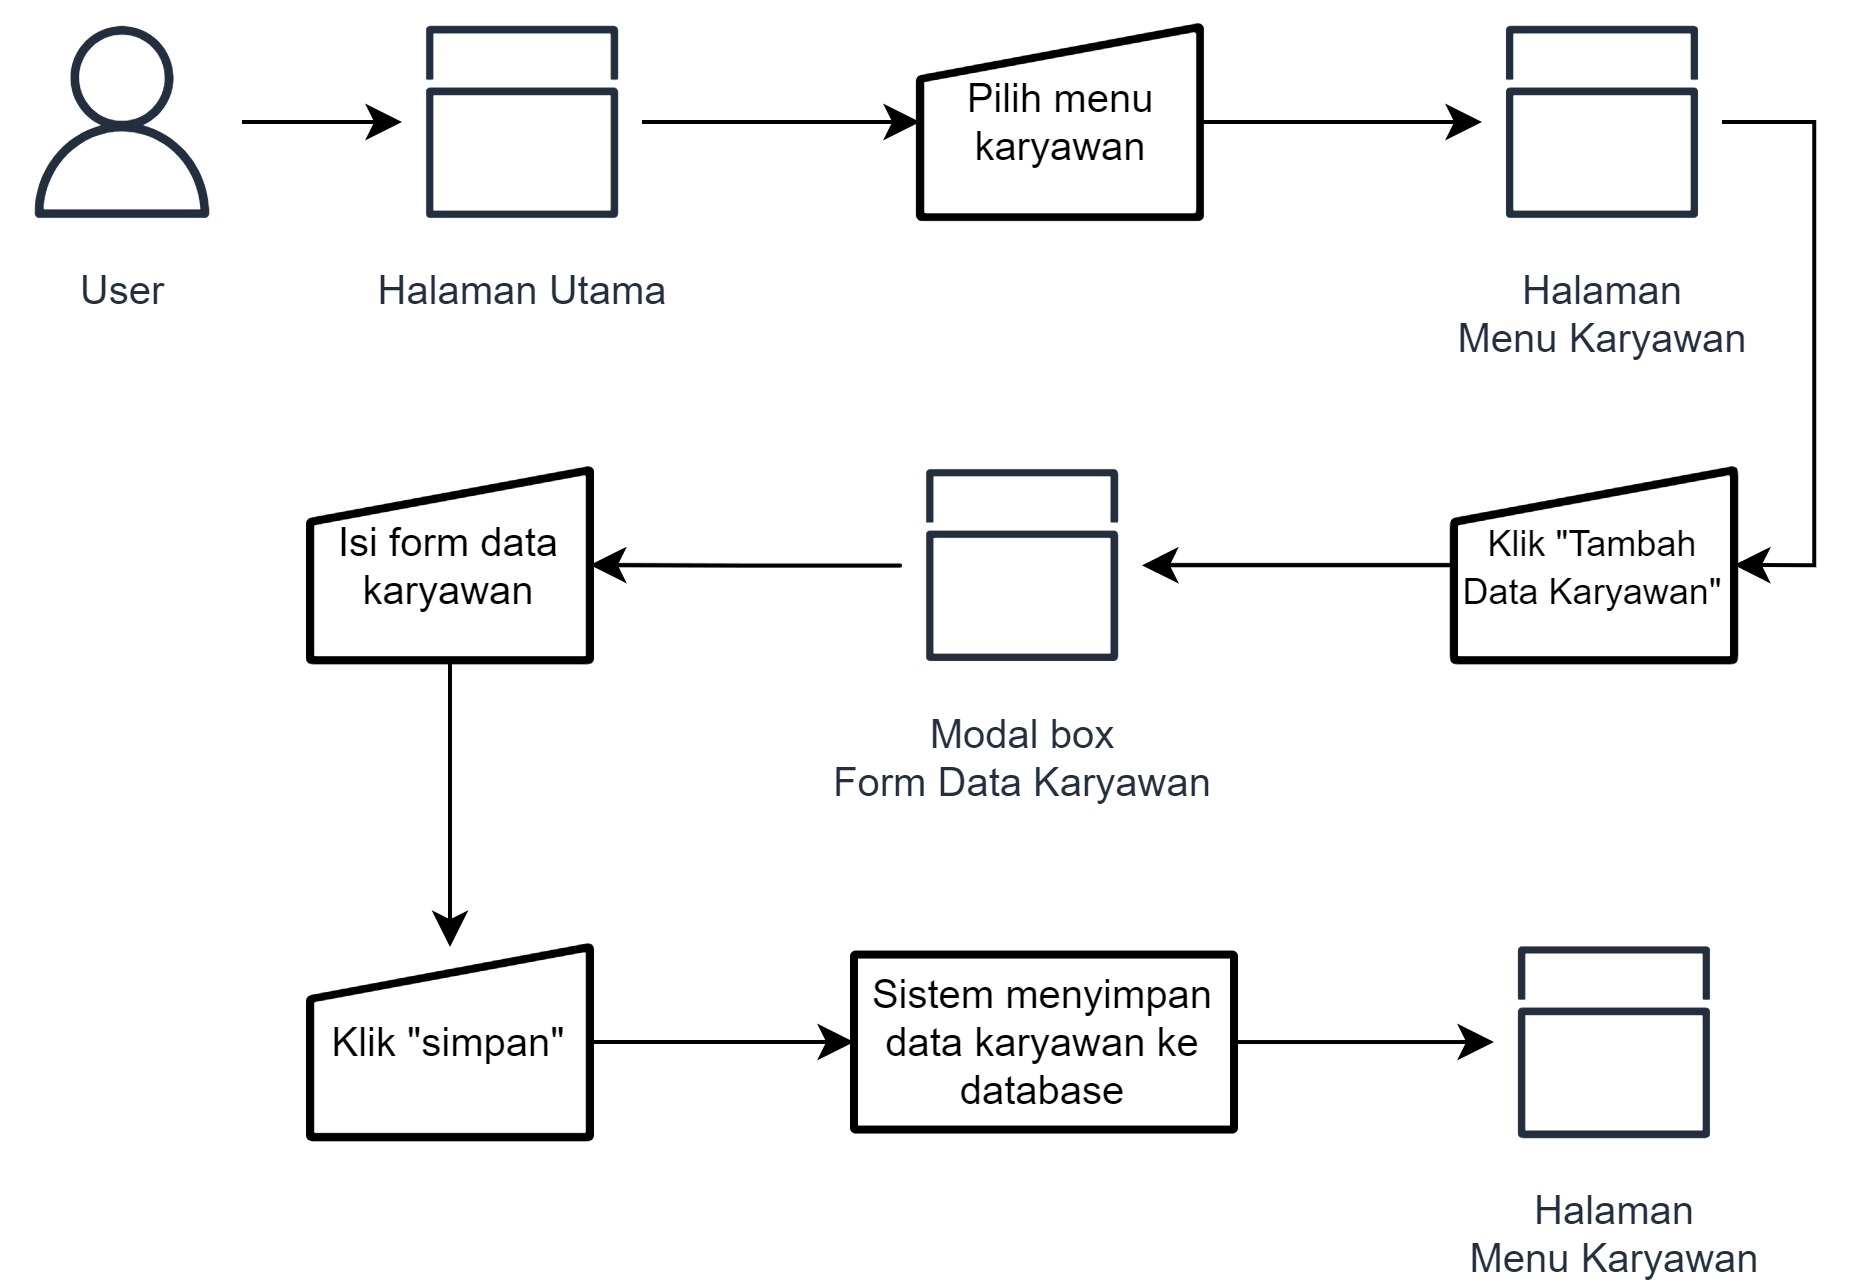

The diagram above was exported from draw.io. Its source (the exported page's mxGraphModel, read from the mxfile embedded in the PNG):
<mxGraphModel dx="914" dy="593" grid="0" gridSize="10" guides="1" tooltips="1" connect="1" arrows="1" fold="1" page="1" pageScale="1" pageWidth="850" pageHeight="1100" math="0" shadow="0">
  <root>
    <mxCell id="0" />
    <mxCell id="1" parent="0" />
    <mxCell id="2" value="User" style="sketch=0;outlineConnect=0;fontColor=#232F3E;gradientColor=none;strokeColor=#232F3E;fillColor=#ffffff;dashed=0;verticalLabelPosition=bottom;verticalAlign=top;align=center;html=1;fontSize=10;fontStyle=0;aspect=fixed;shape=mxgraph.aws4.resourceIcon;resIcon=mxgraph.aws4.user;" vertex="1" parent="1">
      <mxGeometry x="158" y="1471" width="60" height="60" as="geometry" />
    </mxCell>
    <mxCell id="3" value="Halaman Utama" style="sketch=0;outlineConnect=0;fontColor=#232F3E;gradientColor=none;strokeColor=#232F3E;fillColor=#ffffff;dashed=0;verticalLabelPosition=bottom;verticalAlign=top;align=center;html=1;fontSize=10;fontStyle=0;aspect=fixed;shape=mxgraph.aws4.resourceIcon;resIcon=mxgraph.aws4.apps;" vertex="1" parent="1">
      <mxGeometry x="258" y="1471" width="60" height="60" as="geometry" />
    </mxCell>
    <mxCell id="4" style="edgeStyle=orthogonalEdgeStyle;rounded=0;orthogonalLoop=1;jettySize=auto;html=1;fontSize=10;" edge="1" source="2" target="3" parent="1">
      <mxGeometry relative="1" as="geometry" />
    </mxCell>
    <mxCell id="5" value="Pilih menu karyawan" style="html=1;strokeWidth=2;shape=manualInput;whiteSpace=wrap;rounded=1;size=13;arcSize=1;shadow=0;glass=0;sketch=0;fontSize=10;" vertex="1" parent="1">
      <mxGeometry x="387.5" y="1477.25" width="70" height="47.5" as="geometry" />
    </mxCell>
    <mxCell id="6" value="" style="edgeStyle=orthogonalEdgeStyle;rounded=0;orthogonalLoop=1;jettySize=auto;html=1;fontSize=10;" edge="1" source="3" target="5" parent="1">
      <mxGeometry relative="1" as="geometry" />
    </mxCell>
    <mxCell id="7" style="edgeStyle=orthogonalEdgeStyle;rounded=0;orthogonalLoop=1;jettySize=auto;html=1;entryX=1;entryY=0.5;entryDx=0;entryDy=0;fontSize=9;" edge="1" source="8" target="11" parent="1">
      <mxGeometry relative="1" as="geometry">
        <Array as="points">
          <mxPoint x="611" y="1501" />
          <mxPoint x="611" y="1612" />
        </Array>
      </mxGeometry>
    </mxCell>
    <mxCell id="8" value="Halaman&lt;br style=&quot;font-size: 10px&quot;&gt;Menu Karyawan" style="sketch=0;outlineConnect=0;fontColor=#232F3E;gradientColor=none;strokeColor=#232F3E;fillColor=#ffffff;dashed=0;verticalLabelPosition=bottom;verticalAlign=top;align=center;html=1;fontSize=10;fontStyle=0;aspect=fixed;shape=mxgraph.aws4.resourceIcon;resIcon=mxgraph.aws4.apps;" vertex="1" parent="1">
      <mxGeometry x="528" y="1471" width="60" height="60" as="geometry" />
    </mxCell>
    <mxCell id="9" value="" style="edgeStyle=orthogonalEdgeStyle;rounded=0;orthogonalLoop=1;jettySize=auto;html=1;fontSize=10;" edge="1" source="5" target="8" parent="1">
      <mxGeometry relative="1" as="geometry" />
    </mxCell>
    <mxCell id="10" value="" style="edgeStyle=orthogonalEdgeStyle;rounded=0;orthogonalLoop=1;jettySize=auto;html=1;fontSize=9;" edge="1" source="11" target="16" parent="1">
      <mxGeometry relative="1" as="geometry" />
    </mxCell>
    <mxCell id="11" value="&lt;font style=&quot;font-size: 9px&quot;&gt;Klik &quot;Tambah Data Karyawan&quot;&lt;/font&gt;" style="html=1;strokeWidth=2;shape=manualInput;whiteSpace=wrap;rounded=1;size=13;arcSize=1;shadow=0;glass=0;sketch=0;fontSize=10;" vertex="1" parent="1">
      <mxGeometry x="521" y="1588" width="70" height="47.5" as="geometry" />
    </mxCell>
    <mxCell id="12" value="" style="edgeStyle=orthogonalEdgeStyle;rounded=0;orthogonalLoop=1;jettySize=auto;html=1;fontSize=9;" edge="1" source="13" target="18" parent="1">
      <mxGeometry relative="1" as="geometry" />
    </mxCell>
    <mxCell id="13" value="Isi form data karyawan" style="html=1;strokeWidth=2;shape=manualInput;whiteSpace=wrap;rounded=1;size=13;arcSize=1;shadow=0;glass=0;sketch=0;fontSize=10;" vertex="1" parent="1">
      <mxGeometry x="235" y="1588" width="70" height="47.5" as="geometry" />
    </mxCell>
    <mxCell id="14" value="Halaman&lt;br&gt;Menu Karyawan" style="sketch=0;outlineConnect=0;fontColor=#232F3E;gradientColor=none;strokeColor=#232F3E;fillColor=#ffffff;dashed=0;verticalLabelPosition=bottom;verticalAlign=top;align=center;html=1;fontSize=10;fontStyle=0;aspect=fixed;shape=mxgraph.aws4.resourceIcon;resIcon=mxgraph.aws4.apps;" vertex="1" parent="1">
      <mxGeometry x="531" y="1701.01" width="60" height="60" as="geometry" />
    </mxCell>
    <mxCell id="15" value="" style="edgeStyle=orthogonalEdgeStyle;rounded=0;orthogonalLoop=1;jettySize=auto;html=1;fontSize=10;" edge="1" source="16" target="13" parent="1">
      <mxGeometry relative="1" as="geometry" />
    </mxCell>
    <mxCell id="16" value="Modal box&lt;br&gt;Form Data Karyawan" style="sketch=0;outlineConnect=0;fontColor=#232F3E;gradientColor=none;strokeColor=#232F3E;fillColor=#ffffff;dashed=0;verticalLabelPosition=bottom;verticalAlign=top;align=center;html=1;fontSize=10;fontStyle=0;aspect=fixed;shape=mxgraph.aws4.resourceIcon;resIcon=mxgraph.aws4.apps;" vertex="1" parent="1">
      <mxGeometry x="383" y="1581.75" width="60" height="60" as="geometry" />
    </mxCell>
    <mxCell id="17" value="" style="edgeStyle=orthogonalEdgeStyle;rounded=0;orthogonalLoop=1;jettySize=auto;html=1;fontSize=9;" edge="1" source="18" target="20" parent="1">
      <mxGeometry relative="1" as="geometry" />
    </mxCell>
    <mxCell id="18" value="Klik &quot;simpan&quot;" style="html=1;strokeWidth=2;shape=manualInput;whiteSpace=wrap;rounded=1;size=13;arcSize=1;shadow=0;glass=0;sketch=0;fontSize=10;" vertex="1" parent="1">
      <mxGeometry x="235" y="1707.2600000000002" width="70" height="47.5" as="geometry" />
    </mxCell>
    <mxCell id="19" value="" style="edgeStyle=orthogonalEdgeStyle;rounded=0;orthogonalLoop=1;jettySize=auto;html=1;fontSize=9;" edge="1" source="20" target="14" parent="1">
      <mxGeometry relative="1" as="geometry" />
    </mxCell>
    <mxCell id="20" value="Sistem menyimpan data karyawan ke database" style="whiteSpace=wrap;html=1;fontSize=10;strokeWidth=2;rounded=1;arcSize=1;shadow=0;glass=0;sketch=0;" vertex="1" parent="1">
      <mxGeometry x="371" y="1709.1399999999999" width="95" height="43.75" as="geometry" />
    </mxCell>
  </root>
</mxGraphModel>